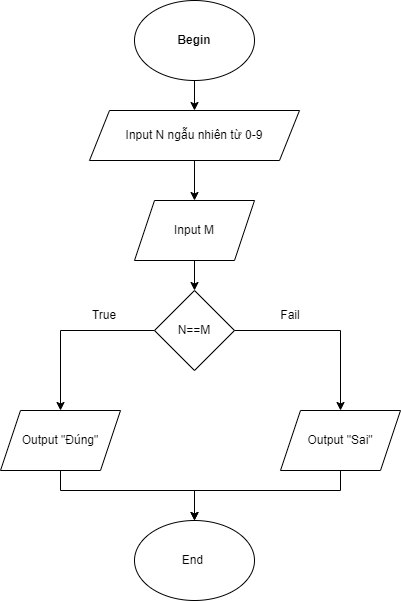

The diagram above was exported from draw.io. Its source (the exported page's mxGraphModel, read from the mxfile embedded in the PNG):
<mxGraphModel dx="1038" dy="547" grid="1" gridSize="10" guides="1" tooltips="1" connect="1" arrows="1" fold="1" page="1" pageScale="1" pageWidth="827" pageHeight="1169" math="0" shadow="0">
  <root>
    <mxCell id="0" />
    <mxCell id="1" parent="0" />
    <mxCell id="VBiIa-3ebE_tZimmAtr6-14" value="" style="edgeStyle=orthogonalEdgeStyle;rounded=0;orthogonalLoop=1;jettySize=auto;html=1;" edge="1" parent="1" source="VBiIa-3ebE_tZimmAtr6-1" target="VBiIa-3ebE_tZimmAtr6-3">
      <mxGeometry relative="1" as="geometry" />
    </mxCell>
    <mxCell id="VBiIa-3ebE_tZimmAtr6-1" value="Begin" style="ellipse;whiteSpace=wrap;html=1;fontStyle=1" vertex="1" parent="1">
      <mxGeometry x="354" y="50" width="120" height="80" as="geometry" />
    </mxCell>
    <mxCell id="VBiIa-3ebE_tZimmAtr6-2" value="End&amp;nbsp;" style="ellipse;whiteSpace=wrap;html=1;" vertex="1" parent="1">
      <mxGeometry x="354" y="570" width="120" height="80" as="geometry" />
    </mxCell>
    <mxCell id="VBiIa-3ebE_tZimmAtr6-15" style="edgeStyle=orthogonalEdgeStyle;rounded=0;orthogonalLoop=1;jettySize=auto;html=1;entryX=0.5;entryY=0;entryDx=0;entryDy=0;" edge="1" parent="1" source="VBiIa-3ebE_tZimmAtr6-3" target="VBiIa-3ebE_tZimmAtr6-4">
      <mxGeometry relative="1" as="geometry" />
    </mxCell>
    <mxCell id="VBiIa-3ebE_tZimmAtr6-3" value="Input N ngẫu nhiên từ 0-9" style="shape=parallelogram;perimeter=parallelogramPerimeter;whiteSpace=wrap;html=1;fixedSize=1;" vertex="1" parent="1">
      <mxGeometry x="309" y="160" width="210" height="50" as="geometry" />
    </mxCell>
    <mxCell id="VBiIa-3ebE_tZimmAtr6-16" value="" style="edgeStyle=orthogonalEdgeStyle;rounded=0;orthogonalLoop=1;jettySize=auto;html=1;" edge="1" parent="1" source="VBiIa-3ebE_tZimmAtr6-4" target="VBiIa-3ebE_tZimmAtr6-5">
      <mxGeometry relative="1" as="geometry" />
    </mxCell>
    <mxCell id="VBiIa-3ebE_tZimmAtr6-4" value="Input M" style="shape=parallelogram;perimeter=parallelogramPerimeter;whiteSpace=wrap;html=1;fixedSize=1;" vertex="1" parent="1">
      <mxGeometry x="354" y="250" width="120" height="60" as="geometry" />
    </mxCell>
    <mxCell id="VBiIa-3ebE_tZimmAtr6-17" style="edgeStyle=orthogonalEdgeStyle;rounded=0;orthogonalLoop=1;jettySize=auto;html=1;entryX=0.5;entryY=0;entryDx=0;entryDy=0;" edge="1" parent="1" source="VBiIa-3ebE_tZimmAtr6-5" target="VBiIa-3ebE_tZimmAtr6-7">
      <mxGeometry relative="1" as="geometry" />
    </mxCell>
    <mxCell id="VBiIa-3ebE_tZimmAtr6-18" style="edgeStyle=orthogonalEdgeStyle;rounded=0;orthogonalLoop=1;jettySize=auto;html=1;entryX=0.5;entryY=0;entryDx=0;entryDy=0;" edge="1" parent="1" source="VBiIa-3ebE_tZimmAtr6-5" target="VBiIa-3ebE_tZimmAtr6-6">
      <mxGeometry relative="1" as="geometry" />
    </mxCell>
    <mxCell id="VBiIa-3ebE_tZimmAtr6-5" value="N==M" style="rhombus;whiteSpace=wrap;html=1;" vertex="1" parent="1">
      <mxGeometry x="374" y="340" width="80" height="80" as="geometry" />
    </mxCell>
    <mxCell id="VBiIa-3ebE_tZimmAtr6-20" style="edgeStyle=orthogonalEdgeStyle;rounded=0;orthogonalLoop=1;jettySize=auto;html=1;entryX=0.5;entryY=0;entryDx=0;entryDy=0;" edge="1" parent="1" source="VBiIa-3ebE_tZimmAtr6-6" target="VBiIa-3ebE_tZimmAtr6-2">
      <mxGeometry relative="1" as="geometry">
        <Array as="points">
          <mxPoint x="280" y="540" />
          <mxPoint x="414" y="540" />
        </Array>
      </mxGeometry>
    </mxCell>
    <mxCell id="VBiIa-3ebE_tZimmAtr6-6" value="Output &quot;Đúng&quot;" style="shape=parallelogram;perimeter=parallelogramPerimeter;whiteSpace=wrap;html=1;fixedSize=1;" vertex="1" parent="1">
      <mxGeometry x="220" y="460" width="120" height="60" as="geometry" />
    </mxCell>
    <mxCell id="VBiIa-3ebE_tZimmAtr6-21" style="edgeStyle=orthogonalEdgeStyle;rounded=0;orthogonalLoop=1;jettySize=auto;html=1;" edge="1" parent="1" source="VBiIa-3ebE_tZimmAtr6-7" target="VBiIa-3ebE_tZimmAtr6-2">
      <mxGeometry relative="1" as="geometry">
        <Array as="points">
          <mxPoint x="560" y="540" />
          <mxPoint x="414" y="540" />
        </Array>
      </mxGeometry>
    </mxCell>
    <mxCell id="VBiIa-3ebE_tZimmAtr6-7" value="Output &quot;Sai&quot;" style="shape=parallelogram;perimeter=parallelogramPerimeter;whiteSpace=wrap;html=1;fixedSize=1;" vertex="1" parent="1">
      <mxGeometry x="500" y="460" width="120" height="60" as="geometry" />
    </mxCell>
    <mxCell id="VBiIa-3ebE_tZimmAtr6-22" value="True" style="text;html=1;strokeColor=none;fillColor=none;align=center;verticalAlign=middle;whiteSpace=wrap;rounded=0;" vertex="1" parent="1">
      <mxGeometry x="294" y="350" width="60" height="30" as="geometry" />
    </mxCell>
    <mxCell id="VBiIa-3ebE_tZimmAtr6-23" value="Fail" style="text;html=1;strokeColor=none;fillColor=none;align=center;verticalAlign=middle;whiteSpace=wrap;rounded=0;" vertex="1" parent="1">
      <mxGeometry x="480" y="350" width="60" height="30" as="geometry" />
    </mxCell>
  </root>
</mxGraphModel>